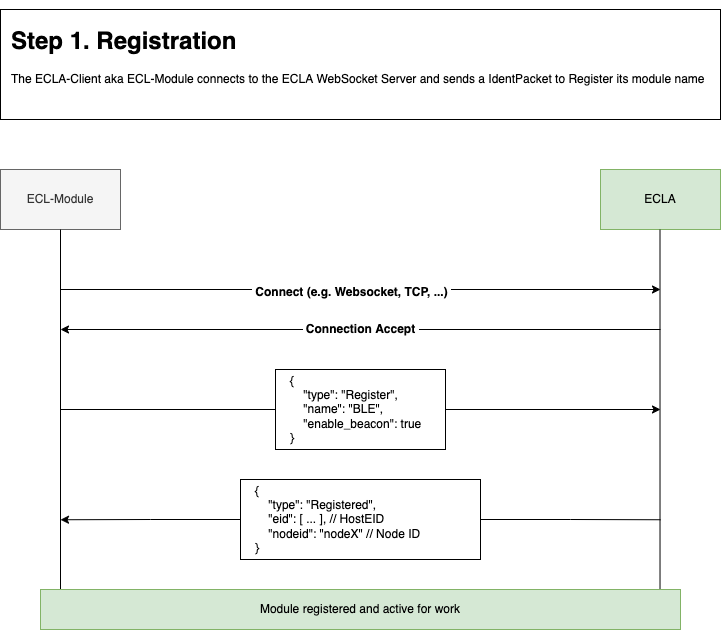

The diagram above was exported from draw.io. Its source (the exported page's mxGraphModel, read from the mxfile embedded in the PNG):
<mxGraphModel dx="2061" dy="826" grid="1" gridSize="10" guides="1" tooltips="1" connect="1" arrows="1" fold="1" page="1" pageScale="1" pageWidth="827" pageHeight="1169" math="0" shadow="0">
  <root>
    <mxCell id="0" />
    <mxCell id="1" parent="0" />
    <mxCell id="2" value="&lt;h1&gt;Step 1. Registration&lt;/h1&gt;&lt;p&gt;The ECLA-Client aka ECL-Module connects to the ECLA WebSocket Server and sends a IdentPacket to Register its module name&lt;/p&gt;" style="text;html=1;spacing=11;spacingTop=-20;whiteSpace=wrap;overflow=hidden;rounded=0;fillColor=default;strokeColor=default;align=left;verticalAlign=middle;" vertex="1" parent="1">
      <mxGeometry x="40" y="520" width="720" height="110" as="geometry" />
    </mxCell>
    <mxCell id="3" value="ECL-Module" style="rounded=0;whiteSpace=wrap;html=1;fillColor=#f5f5f5;fontColor=#333333;strokeColor=#666666;" vertex="1" parent="1">
      <mxGeometry x="40" y="680" width="120" height="60" as="geometry" />
    </mxCell>
    <mxCell id="4" value="ECLA" style="rounded=0;whiteSpace=wrap;html=1;fillColor=#d5e8d4;strokeColor=#82b366;" vertex="1" parent="1">
      <mxGeometry x="640" y="680" width="120" height="60" as="geometry" />
    </mxCell>
    <mxCell id="5" value="" style="endArrow=none;html=1;rounded=0;fontSize=12;" edge="1" parent="1">
      <mxGeometry width="50" height="50" relative="1" as="geometry">
        <mxPoint x="100" y="1140" as="sourcePoint" />
        <mxPoint x="100" y="740" as="targetPoint" />
      </mxGeometry>
    </mxCell>
    <mxCell id="6" value="" style="endArrow=none;html=1;rounded=0;fontSize=12;exitX=0.968;exitY=0;exitDx=0;exitDy=0;exitPerimeter=0;" edge="1" source="13" parent="1">
      <mxGeometry width="50" height="50" relative="1" as="geometry">
        <mxPoint x="700" y="1000" as="sourcePoint" />
        <mxPoint x="699.5" y="740" as="targetPoint" />
      </mxGeometry>
    </mxCell>
    <mxCell id="7" value="" style="endArrow=classic;html=1;rounded=0;fontSize=12;" edge="1" parent="1">
      <mxGeometry width="50" height="50" relative="1" as="geometry">
        <mxPoint x="100" y="800" as="sourcePoint" />
        <mxPoint x="700" y="800" as="targetPoint" />
      </mxGeometry>
    </mxCell>
    <mxCell id="8" value="&amp;nbsp;Connect (e.g. Websocket, TCP, ...)&amp;nbsp;" style="edgeLabel;html=1;align=center;verticalAlign=middle;resizable=0;points=[];fontSize=12;fontStyle=1" vertex="1" connectable="0" parent="7">
      <mxGeometry x="-0.0333" y="-2" relative="1" as="geometry">
        <mxPoint as="offset" />
      </mxGeometry>
    </mxCell>
    <mxCell id="9" value="&amp;nbsp;Connection Accept&amp;nbsp;" style="endArrow=classic;html=1;rounded=0;fontSize=12;fontStyle=1" edge="1" parent="1">
      <mxGeometry width="50" height="50" relative="1" as="geometry">
        <mxPoint x="700" y="840" as="sourcePoint" />
        <mxPoint x="100" y="840" as="targetPoint" />
      </mxGeometry>
    </mxCell>
    <mxCell id="10" value="" style="endArrow=classic;html=1;rounded=0;fontSize=12;startArrow=none;" edge="1" source="11" parent="1">
      <mxGeometry width="50" height="50" relative="1" as="geometry">
        <mxPoint x="100" y="920" as="sourcePoint" />
        <mxPoint x="700" y="920" as="targetPoint" />
      </mxGeometry>
    </mxCell>
    <mxCell id="11" value="{&lt;br&gt;&amp;nbsp; &amp;nbsp; &quot;type&quot;: &quot;Register&quot;,&lt;br&gt;&amp;nbsp; &amp;nbsp; &quot;name&quot;: &quot;BLE&quot;,&lt;br&gt;&amp;nbsp; &amp;nbsp; &quot;enable_beacon&quot;: true&lt;br&gt;}" style="rounded=0;whiteSpace=wrap;html=1;labelBackgroundColor=none;labelBorderColor=none;fontSize=12;strokeColor=default;fillColor=default;gradientColor=none;align=left;verticalAlign=middle;spacing=15;" vertex="1" parent="1">
      <mxGeometry x="315" y="880" width="170" height="80" as="geometry" />
    </mxCell>
    <mxCell id="12" value="" style="endArrow=none;html=1;rounded=0;fontSize=12;" edge="1" target="11" parent="1">
      <mxGeometry width="50" height="50" relative="1" as="geometry">
        <mxPoint x="100" y="920" as="sourcePoint" />
        <mxPoint x="700" y="920" as="targetPoint" />
      </mxGeometry>
    </mxCell>
    <mxCell id="13" value="Module registered and active for work" style="rounded=0;whiteSpace=wrap;html=1;labelBackgroundColor=none;labelBorderColor=none;fontSize=12;strokeColor=#82b366;fillColor=#d5e8d4;align=center;verticalAlign=middle;" vertex="1" parent="1">
      <mxGeometry x="80" y="1100" width="640" height="40" as="geometry" />
    </mxCell>
    <mxCell id="14" style="edgeStyle=orthogonalEdgeStyle;rounded=0;orthogonalLoop=1;jettySize=auto;html=1;exitX=0;exitY=0.5;exitDx=0;exitDy=0;" edge="1" source="16" parent="1">
      <mxGeometry relative="1" as="geometry">
        <mxPoint x="100" y="1030.25" as="targetPoint" />
      </mxGeometry>
    </mxCell>
    <mxCell id="15" style="edgeStyle=orthogonalEdgeStyle;rounded=0;orthogonalLoop=1;jettySize=auto;html=1;exitX=1;exitY=0.5;exitDx=0;exitDy=0;endArrow=none;endFill=0;" edge="1" source="16" parent="1">
      <mxGeometry relative="1" as="geometry">
        <mxPoint x="700" y="1030.25" as="targetPoint" />
      </mxGeometry>
    </mxCell>
    <mxCell id="16" value="{&lt;br&gt;&amp;nbsp; &amp;nbsp; &quot;type&quot;: &quot;Registered&quot;,&lt;br&gt;&amp;nbsp; &amp;nbsp; &quot;eid&quot;: [ ... ], // HostEID&lt;br&gt;&amp;nbsp; &amp;nbsp; &quot;nodeid&quot;: &quot;nodeX&quot; // Node ID&lt;br&gt;}" style="rounded=0;whiteSpace=wrap;html=1;labelBackgroundColor=none;labelBorderColor=none;fontSize=12;strokeColor=default;fillColor=default;gradientColor=none;align=left;verticalAlign=middle;spacing=15;" vertex="1" parent="1">
      <mxGeometry x="280" y="990" width="240" height="80" as="geometry" />
    </mxCell>
  </root>
</mxGraphModel>